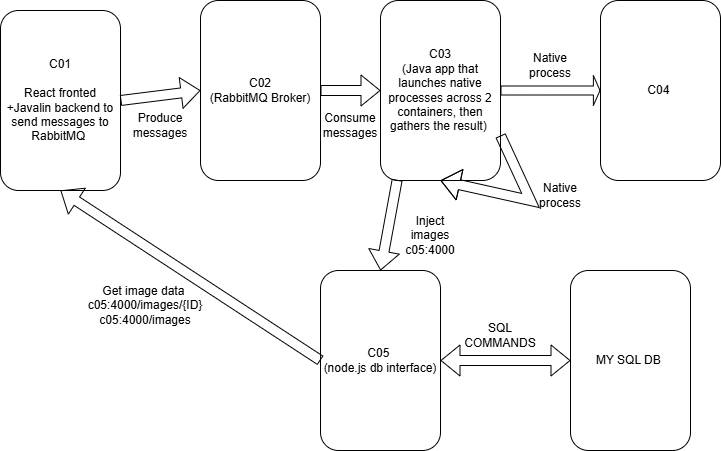

The diagram above was exported from draw.io. Its source (the exported page's mxGraphModel, read from the mxfile embedded in the PNG):
<mxGraphModel dx="778" dy="460" grid="1" gridSize="10" guides="1" tooltips="1" connect="1" arrows="1" fold="1" page="1" pageScale="1" pageWidth="827" pageHeight="1169" background="light-dark(#FFFFFF,#7EA6E0)" math="0" shadow="0">
  <root>
    <mxCell id="0" />
    <mxCell id="1" parent="0" />
    <mxCell id="V_0M6XLzDy1zK6B8_xSY-1" value="C01&lt;br&gt;&lt;br&gt;React fronted +Javalin backend to send messages to RabbitMQ&amp;nbsp;" style="rounded=1;whiteSpace=wrap;html=1;" vertex="1" parent="1">
      <mxGeometry x="70" y="60" width="120" height="180" as="geometry" />
    </mxCell>
    <mxCell id="V_0M6XLzDy1zK6B8_xSY-4" value="C02&lt;br&gt;(RabbitMQ Broker)" style="rounded=1;whiteSpace=wrap;html=1;" vertex="1" parent="1">
      <mxGeometry x="270" y="50" width="120" height="180" as="geometry" />
    </mxCell>
    <mxCell id="V_0M6XLzDy1zK6B8_xSY-5" value="C03&lt;br&gt;(Java app that launches native processes across 2 containers, then gathers the result)&amp;nbsp;" style="rounded=1;whiteSpace=wrap;html=1;" vertex="1" parent="1">
      <mxGeometry x="450" y="50" width="120" height="180" as="geometry" />
    </mxCell>
    <mxCell id="V_0M6XLzDy1zK6B8_xSY-6" value="C04&amp;nbsp;" style="rounded=1;whiteSpace=wrap;html=1;" vertex="1" parent="1">
      <mxGeometry x="670" y="50" width="120" height="180" as="geometry" />
    </mxCell>
    <mxCell id="V_0M6XLzDy1zK6B8_xSY-7" value="C05&amp;nbsp;&lt;br&gt;(node.js db interface)" style="rounded=1;whiteSpace=wrap;html=1;" vertex="1" parent="1">
      <mxGeometry x="390" y="320" width="120" height="180" as="geometry" />
    </mxCell>
    <mxCell id="V_0M6XLzDy1zK6B8_xSY-8" value="MY SQL DB&amp;nbsp;" style="rounded=1;whiteSpace=wrap;html=1;" vertex="1" parent="1">
      <mxGeometry x="640" y="320" width="120" height="180" as="geometry" />
    </mxCell>
    <mxCell id="V_0M6XLzDy1zK6B8_xSY-12" value="" style="shape=flexArrow;endArrow=classic;startArrow=classic;html=1;rounded=0;exitX=1;exitY=0.5;exitDx=0;exitDy=0;entryX=0;entryY=0.5;entryDx=0;entryDy=0;" edge="1" parent="1" source="V_0M6XLzDy1zK6B8_xSY-7" target="V_0M6XLzDy1zK6B8_xSY-8">
      <mxGeometry width="100" height="100" relative="1" as="geometry">
        <mxPoint x="520" y="430" as="sourcePoint" />
        <mxPoint x="620" y="330" as="targetPoint" />
      </mxGeometry>
    </mxCell>
    <mxCell id="V_0M6XLzDy1zK6B8_xSY-14" value="SQL COMMANDS" style="text;html=1;align=center;verticalAlign=middle;whiteSpace=wrap;rounded=0;" vertex="1" parent="1">
      <mxGeometry x="540" y="370" width="60" height="30" as="geometry" />
    </mxCell>
    <mxCell id="V_0M6XLzDy1zK6B8_xSY-15" value="" style="shape=flexArrow;endArrow=classic;html=1;rounded=0;width=9;endSize=1.87;exitX=1;exitY=0.5;exitDx=0;exitDy=0;entryX=0;entryY=0.5;entryDx=0;entryDy=0;" edge="1" parent="1" source="V_0M6XLzDy1zK6B8_xSY-5" target="V_0M6XLzDy1zK6B8_xSY-6">
      <mxGeometry width="50" height="50" relative="1" as="geometry">
        <mxPoint x="410" y="300" as="sourcePoint" />
        <mxPoint x="460" y="250" as="targetPoint" />
      </mxGeometry>
    </mxCell>
    <mxCell id="V_0M6XLzDy1zK6B8_xSY-17" value="" style="shape=flexArrow;endArrow=classic;html=1;rounded=0;exitX=1;exitY=0.75;exitDx=0;exitDy=0;entryX=0.5;entryY=1;entryDx=0;entryDy=0;" edge="1" parent="1" source="V_0M6XLzDy1zK6B8_xSY-5" target="V_0M6XLzDy1zK6B8_xSY-5">
      <mxGeometry width="50" height="50" relative="1" as="geometry">
        <mxPoint x="410" y="300" as="sourcePoint" />
        <mxPoint x="460" y="250" as="targetPoint" />
        <Array as="points">
          <mxPoint x="600" y="250" />
        </Array>
      </mxGeometry>
    </mxCell>
    <mxCell id="V_0M6XLzDy1zK6B8_xSY-18" value="Native process" style="text;html=1;align=center;verticalAlign=middle;whiteSpace=wrap;rounded=0;" vertex="1" parent="1">
      <mxGeometry x="600" y="230" width="60" height="30" as="geometry" />
    </mxCell>
    <mxCell id="V_0M6XLzDy1zK6B8_xSY-19" value="Native process" style="text;html=1;align=center;verticalAlign=middle;whiteSpace=wrap;rounded=0;" vertex="1" parent="1">
      <mxGeometry x="590" y="100" width="60" height="30" as="geometry" />
    </mxCell>
    <mxCell id="V_0M6XLzDy1zK6B8_xSY-20" value="" style="shape=flexArrow;endArrow=classic;html=1;rounded=0;exitX=0.139;exitY=0.996;exitDx=0;exitDy=0;exitPerimeter=0;entryX=0.5;entryY=0;entryDx=0;entryDy=0;" edge="1" parent="1" source="V_0M6XLzDy1zK6B8_xSY-5" target="V_0M6XLzDy1zK6B8_xSY-7">
      <mxGeometry width="50" height="50" relative="1" as="geometry">
        <mxPoint x="410" y="300" as="sourcePoint" />
        <mxPoint x="460" y="250" as="targetPoint" />
      </mxGeometry>
    </mxCell>
    <mxCell id="V_0M6XLzDy1zK6B8_xSY-21" value="Inject images c05:4000" style="text;html=1;align=center;verticalAlign=middle;whiteSpace=wrap;rounded=0;" vertex="1" parent="1">
      <mxGeometry x="470" y="270" width="60" height="30" as="geometry" />
    </mxCell>
    <mxCell id="V_0M6XLzDy1zK6B8_xSY-22" value="" style="shape=flexArrow;endArrow=classic;html=1;rounded=0;exitX=1;exitY=0.5;exitDx=0;exitDy=0;entryX=0;entryY=0.5;entryDx=0;entryDy=0;" edge="1" parent="1" source="V_0M6XLzDy1zK6B8_xSY-4" target="V_0M6XLzDy1zK6B8_xSY-5">
      <mxGeometry width="50" height="50" relative="1" as="geometry">
        <mxPoint x="380" y="50" as="sourcePoint" />
        <mxPoint x="450" y="160" as="targetPoint" />
      </mxGeometry>
    </mxCell>
    <mxCell id="V_0M6XLzDy1zK6B8_xSY-23" value="Consume messages" style="text;html=1;align=center;verticalAlign=middle;whiteSpace=wrap;rounded=0;" vertex="1" parent="1">
      <mxGeometry x="390" y="160" width="60" height="30" as="geometry" />
    </mxCell>
    <mxCell id="V_0M6XLzDy1zK6B8_xSY-24" value="" style="shape=flexArrow;endArrow=classic;html=1;rounded=0;exitX=1;exitY=0.5;exitDx=0;exitDy=0;entryX=0;entryY=0.5;entryDx=0;entryDy=0;" edge="1" parent="1" source="V_0M6XLzDy1zK6B8_xSY-1" target="V_0M6XLzDy1zK6B8_xSY-4">
      <mxGeometry width="50" height="50" relative="1" as="geometry">
        <mxPoint x="410" y="300" as="sourcePoint" />
        <mxPoint x="460" y="250" as="targetPoint" />
      </mxGeometry>
    </mxCell>
    <mxCell id="V_0M6XLzDy1zK6B8_xSY-26" value="Get image data&amp;nbsp;&lt;br&gt;c05:4000/images/{ID}&lt;br&gt;c05:4000/images" style="text;html=1;align=center;verticalAlign=middle;whiteSpace=wrap;rounded=0;" vertex="1" parent="1">
      <mxGeometry x="180" y="340" width="70" height="30" as="geometry" />
    </mxCell>
    <mxCell id="V_0M6XLzDy1zK6B8_xSY-27" value="Produce messages" style="text;html=1;align=center;verticalAlign=middle;whiteSpace=wrap;rounded=0;" vertex="1" parent="1">
      <mxGeometry x="200" y="160" width="60" height="30" as="geometry" />
    </mxCell>
    <mxCell id="V_0M6XLzDy1zK6B8_xSY-29" value="" style="shape=flexArrow;endArrow=classic;html=1;rounded=0;exitX=0;exitY=0.5;exitDx=0;exitDy=0;entryX=0.5;entryY=1;entryDx=0;entryDy=0;" edge="1" parent="1" source="V_0M6XLzDy1zK6B8_xSY-7" target="V_0M6XLzDy1zK6B8_xSY-1">
      <mxGeometry width="50" height="50" relative="1" as="geometry">
        <mxPoint x="410" y="300" as="sourcePoint" />
        <mxPoint x="460" y="250" as="targetPoint" />
      </mxGeometry>
    </mxCell>
  </root>
</mxGraphModel>